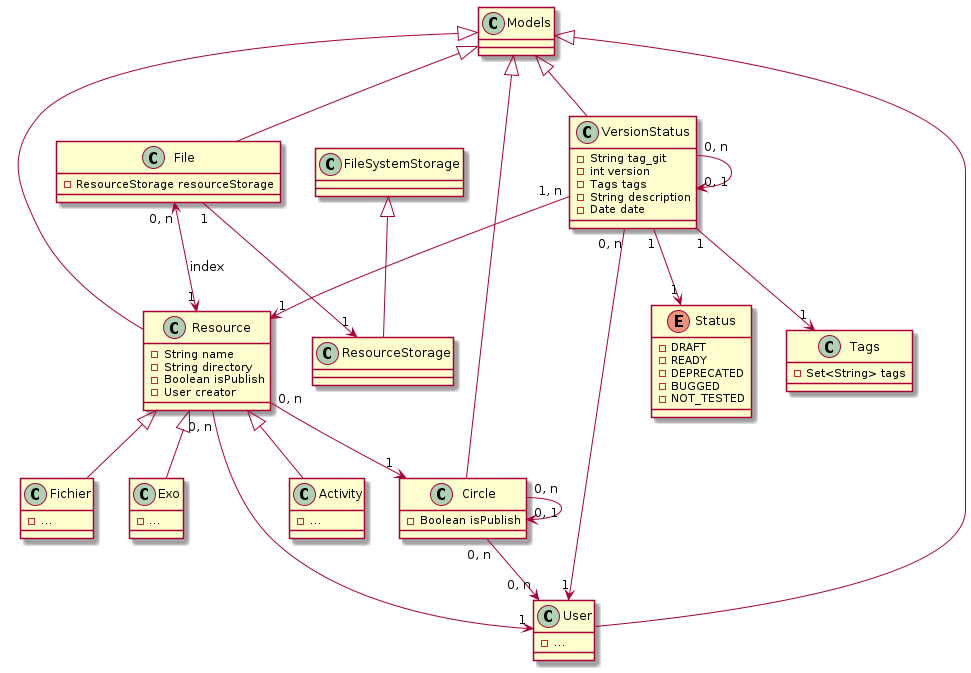

The diagram above was rendered by PlantUML. Its source (embedded in the PNG):
@startuml
File "0, n" <--> "1" Resource : index
File "1" --> "1" ResourceStorage


Circle "0, n" --> "0, n" User
Circle "0, n" --> "0, 1" Circle


Resource "0, n" --> "1" Circle
Resource "0, n" --> "1" User


VersionStatus "1, n" --> "1" Resource
VersionStatus "0, n" --> "1" User
VersionStatus "1" --> "1" Status
VersionStatus "1" --> "1" Tags
VersionStatus "0, n" --> "0, 1" VersionStatus


class Resource extends Models {
- String name
- String directory
- Boolean isPublish
- User creator
}

class Circle extends Models{
- Boolean isPublish
}

class VersionStatus extends Models {
- String tag_git
- int version
- Tags tags
- String description
- Date date
}

class Activity extends Resource {
- ...
}

class Fichier extends Resource {
- ...
}

class Exo extends Resource {
- ...
}

class User extends Models {
- ...
}

class File extends Models {
- ResourceStorage resourceStorage
}

Enum Status {
- DRAFT
- READY
- DEPRECATED
- BUGGED
- NOT_TESTED
}

class Tags {
- Set<String> tags
}


Class ResourceStorage extends FileSystemStorage {
}
@enduml